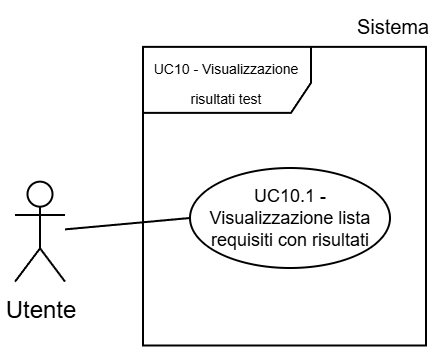

The diagram above was exported from draw.io. Its source (the exported page's mxGraphModel, read from the mxfile embedded in the PNG):
<mxGraphModel dx="951" dy="495" grid="1" gridSize="30" guides="1" tooltips="1" connect="1" arrows="1" fold="1" page="1" pageScale="2" pageWidth="5000" pageHeight="5000" background="light-dark(#FFFFFF,#FFFFFF)" math="0" shadow="0">
  <root>
    <mxCell id="0" />
    <mxCell id="1" parent="0" />
    <mxCell id="2" parent="1" style="shape=umlFrame;whiteSpace=wrap;html=1;pointerEvents=0;swimlaneFillColor=light-dark(transparent,#FFFFFF);strokeColor=light-dark(#000000,#000000);fillColor=none;width=84;height=33;gradientColor=none;spacing=2;" value="&lt;p style=&quot;padding-top: 0px;&quot;&gt;&lt;font style=&quot;color: light-dark(rgb(0, 0, 0), rgb(0, 0, 0)); font-size: 7px; line-height: 100%;&quot;&gt;&lt;font face=&quot;Helvetica&quot;&gt;UC10 -&amp;nbsp;&lt;/font&gt;&lt;span style=&quot;background-color: transparent;&quot;&gt;Visualizzazione risultati test&lt;/span&gt;&lt;/font&gt;&lt;/p&gt;" vertex="1">
      <mxGeometry height="149.33" width="141.5" x="3786.5" y="989.4200000000001" as="geometry" />
    </mxCell>
    <mxCell id="3" parent="1" style="shape=umlActor;verticalLabelPosition=bottom;verticalAlign=top;html=1;outlineConnect=0;strokeColor=light-dark(#000000,#000000);fillColor=light-dark(#FFFFFF,transparent);" value="&lt;font style=&quot;color: light-dark(rgb(0, 0, 0), rgb(0, 0, 0));&quot;&gt;Utente&lt;/font&gt;" vertex="1">
      <mxGeometry height="50" width="25" x="3722.5" y="1056.83" as="geometry" />
    </mxCell>
    <mxCell id="4" parent="1" style="ellipse;whiteSpace=wrap;html=1;strokeColor=light-dark(#000000,#000000);align=center;verticalAlign=middle;fontFamily=Helvetica;fontSize=9;fontColor=default;fillColor=light-dark(#FFFFFF, #ffffff);" value="&lt;font style=&quot;color: light-dark(rgb(0, 0, 0), rgb(0, 0, 0)); line-height: 100%;&quot;&gt;UC10.1 - Visualizzazione lista requisiti con risultati&lt;/font&gt;" vertex="1">
      <mxGeometry height="50" width="100" x="3810" y="1050" as="geometry" />
    </mxCell>
    <mxCell id="5" edge="1" parent="1" source="3" style="endArrow=none;endFill=0;endSize=12;html=1;rounded=0;entryX=0;entryY=0.5;entryDx=0;entryDy=0;strokeColor=light-dark(#000000,#000000);" target="4" value="">
      <mxGeometry relative="1" width="160" as="geometry">
        <mxPoint x="3751.5" y="1077.5" as="sourcePoint" />
        <mxPoint x="3871.5" y="1067.5" as="targetPoint" />
      </mxGeometry>
    </mxCell>
    <mxCell id="6" parent="1" style="text;html=1;whiteSpace=wrap;strokeColor=none;fillColor=none;align=center;verticalAlign=middle;rounded=0;fontFamily=Helvetica;fontSize=10;fontColor=light-dark(#000000,#000000);labelBackgroundColor=none;" value="Sistema" vertex="1">
      <mxGeometry height="20.67" width="38.5" x="3891.5" y="968.75" as="geometry" />
    </mxCell>
  </root>
</mxGraphModel>